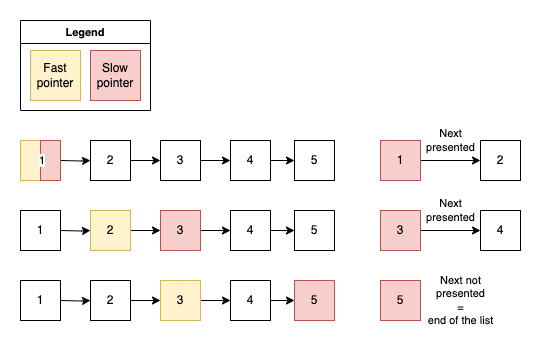

The diagram above was exported from draw.io. Its source (the exported page's mxGraphModel, read from the mxfile embedded in the PNG):
<mxGraphModel dx="1481" dy="-1433" grid="1" gridSize="10" guides="1" tooltips="1" connect="1" arrows="1" fold="1" page="1" pageScale="1" pageWidth="827" pageHeight="1169" math="0" shadow="0">
  <root>
    <mxCell id="0" />
    <mxCell id="1" parent="0" />
    <mxCell id="kV4kFCf9rspu9pRMErMe-358" value="Legend" style="swimlane;whiteSpace=wrap;html=1;fontFamily=Helvetica;fontSize=11;fontColor=default;labelBackgroundColor=default;" vertex="1" parent="1">
      <mxGeometry x="120" y="2440" width="130" height="90" as="geometry" />
    </mxCell>
    <mxCell id="kV4kFCf9rspu9pRMErMe-359" value="Fast pointer" style="whiteSpace=wrap;html=1;aspect=fixed;fillColor=#fff2cc;strokeColor=#d6b656;" vertex="1" parent="kV4kFCf9rspu9pRMErMe-358">
      <mxGeometry x="10" y="30" width="50" height="50" as="geometry" />
    </mxCell>
    <mxCell id="kV4kFCf9rspu9pRMErMe-360" value="Slow&lt;div&gt;pointer&lt;/div&gt;" style="whiteSpace=wrap;html=1;aspect=fixed;fillColor=#f8cecc;strokeColor=#b85450;" vertex="1" parent="kV4kFCf9rspu9pRMErMe-358">
      <mxGeometry x="70" y="30" width="50" height="50" as="geometry" />
    </mxCell>
    <mxCell id="kV4kFCf9rspu9pRMErMe-525" style="edgeStyle=orthogonalEdgeStyle;shape=connector;curved=1;rounded=0;orthogonalLoop=1;jettySize=auto;html=1;strokeColor=default;align=center;verticalAlign=middle;fontFamily=Helvetica;fontSize=11;fontColor=default;labelBackgroundColor=default;endArrow=classic;" edge="1" parent="1" target="kV4kFCf9rspu9pRMErMe-524">
      <mxGeometry relative="1" as="geometry">
        <mxPoint x="159.99999999999977" y="2580" as="sourcePoint" />
      </mxGeometry>
    </mxCell>
    <mxCell id="kV4kFCf9rspu9pRMErMe-657" style="edgeStyle=orthogonalEdgeStyle;shape=connector;curved=1;rounded=0;orthogonalLoop=1;jettySize=auto;html=1;strokeColor=default;align=center;verticalAlign=middle;fontFamily=Helvetica;fontSize=11;fontColor=default;labelBackgroundColor=default;endArrow=classic;" edge="1" parent="1" source="kV4kFCf9rspu9pRMErMe-524" target="kV4kFCf9rspu9pRMErMe-655">
      <mxGeometry relative="1" as="geometry" />
    </mxCell>
    <mxCell id="kV4kFCf9rspu9pRMErMe-524" value="2" style="whiteSpace=wrap;html=1;aspect=fixed;" vertex="1" parent="1">
      <mxGeometry x="190" y="2560" width="40" height="40" as="geometry" />
    </mxCell>
    <mxCell id="kV4kFCf9rspu9pRMErMe-658" style="edgeStyle=orthogonalEdgeStyle;shape=connector;curved=1;rounded=0;orthogonalLoop=1;jettySize=auto;html=1;strokeColor=default;align=center;verticalAlign=middle;fontFamily=Helvetica;fontSize=11;fontColor=default;labelBackgroundColor=default;endArrow=classic;" edge="1" parent="1" source="kV4kFCf9rspu9pRMErMe-655" target="kV4kFCf9rspu9pRMErMe-656">
      <mxGeometry relative="1" as="geometry" />
    </mxCell>
    <mxCell id="kV4kFCf9rspu9pRMErMe-655" value="3" style="whiteSpace=wrap;html=1;aspect=fixed;" vertex="1" parent="1">
      <mxGeometry x="260" y="2560" width="40" height="40" as="geometry" />
    </mxCell>
    <mxCell id="kV4kFCf9rspu9pRMErMe-661" style="edgeStyle=orthogonalEdgeStyle;shape=connector;curved=1;rounded=0;orthogonalLoop=1;jettySize=auto;html=1;strokeColor=default;align=center;verticalAlign=middle;fontFamily=Helvetica;fontSize=11;fontColor=default;labelBackgroundColor=default;endArrow=classic;" edge="1" parent="1" source="kV4kFCf9rspu9pRMErMe-656" target="kV4kFCf9rspu9pRMErMe-660">
      <mxGeometry relative="1" as="geometry" />
    </mxCell>
    <mxCell id="kV4kFCf9rspu9pRMErMe-656" value="4" style="whiteSpace=wrap;html=1;aspect=fixed;" vertex="1" parent="1">
      <mxGeometry x="330" y="2560" width="40" height="40" as="geometry" />
    </mxCell>
    <mxCell id="kV4kFCf9rspu9pRMErMe-660" value="5" style="whiteSpace=wrap;html=1;aspect=fixed;" vertex="1" parent="1">
      <mxGeometry x="394" y="2560" width="40" height="40" as="geometry" />
    </mxCell>
    <mxCell id="kV4kFCf9rspu9pRMErMe-696" value="" style="group" vertex="1" connectable="0" parent="1">
      <mxGeometry x="120" y="2560" width="40" height="40" as="geometry" />
    </mxCell>
    <mxCell id="kV4kFCf9rspu9pRMErMe-693" value="" style="rounded=0;whiteSpace=wrap;html=1;fontFamily=Helvetica;fontSize=11;labelBackgroundColor=default;fillColor=#fff2cc;strokeColor=#d6b656;" vertex="1" parent="kV4kFCf9rspu9pRMErMe-696">
      <mxGeometry width="20" height="40" as="geometry" />
    </mxCell>
    <mxCell id="kV4kFCf9rspu9pRMErMe-694" value="" style="rounded=0;whiteSpace=wrap;html=1;fontFamily=Helvetica;fontSize=11;labelBackgroundColor=default;fillColor=#f8cecc;strokeColor=#b85450;" vertex="1" parent="kV4kFCf9rspu9pRMErMe-696">
      <mxGeometry x="20" width="20" height="40" as="geometry" />
    </mxCell>
    <mxCell id="kV4kFCf9rspu9pRMErMe-695" value="1" style="text;html=1;align=center;verticalAlign=middle;whiteSpace=wrap;rounded=0;fontFamily=Helvetica;fontSize=11;fontColor=default;labelBackgroundColor=default;" vertex="1" parent="kV4kFCf9rspu9pRMErMe-696">
      <mxGeometry x="14" y="5" width="16" height="30" as="geometry" />
    </mxCell>
    <mxCell id="kV4kFCf9rspu9pRMErMe-711" style="edgeStyle=orthogonalEdgeStyle;shape=connector;curved=1;rounded=0;orthogonalLoop=1;jettySize=auto;html=1;strokeColor=default;align=center;verticalAlign=middle;fontFamily=Helvetica;fontSize=11;fontColor=default;labelBackgroundColor=default;endArrow=classic;" edge="1" target="kV4kFCf9rspu9pRMErMe-713" parent="1">
      <mxGeometry relative="1" as="geometry">
        <mxPoint x="159.99999999999977" y="2650" as="sourcePoint" />
      </mxGeometry>
    </mxCell>
    <mxCell id="kV4kFCf9rspu9pRMErMe-712" style="edgeStyle=orthogonalEdgeStyle;shape=connector;curved=1;rounded=0;orthogonalLoop=1;jettySize=auto;html=1;strokeColor=default;align=center;verticalAlign=middle;fontFamily=Helvetica;fontSize=11;fontColor=default;labelBackgroundColor=default;endArrow=classic;" edge="1" source="kV4kFCf9rspu9pRMErMe-713" target="kV4kFCf9rspu9pRMErMe-715" parent="1">
      <mxGeometry relative="1" as="geometry" />
    </mxCell>
    <mxCell id="kV4kFCf9rspu9pRMErMe-713" value="2" style="whiteSpace=wrap;html=1;aspect=fixed;fillColor=#fff2cc;strokeColor=#d6b656;" vertex="1" parent="1">
      <mxGeometry x="190" y="2630" width="40" height="40" as="geometry" />
    </mxCell>
    <mxCell id="kV4kFCf9rspu9pRMErMe-714" style="edgeStyle=orthogonalEdgeStyle;shape=connector;curved=1;rounded=0;orthogonalLoop=1;jettySize=auto;html=1;strokeColor=default;align=center;verticalAlign=middle;fontFamily=Helvetica;fontSize=11;fontColor=default;labelBackgroundColor=default;endArrow=classic;" edge="1" source="kV4kFCf9rspu9pRMErMe-715" target="kV4kFCf9rspu9pRMErMe-717" parent="1">
      <mxGeometry relative="1" as="geometry" />
    </mxCell>
    <mxCell id="kV4kFCf9rspu9pRMErMe-715" value="3" style="whiteSpace=wrap;html=1;aspect=fixed;fillColor=#f8cecc;strokeColor=#b85450;" vertex="1" parent="1">
      <mxGeometry x="260" y="2630" width="40" height="40" as="geometry" />
    </mxCell>
    <mxCell id="kV4kFCf9rspu9pRMErMe-716" style="edgeStyle=orthogonalEdgeStyle;shape=connector;curved=1;rounded=0;orthogonalLoop=1;jettySize=auto;html=1;strokeColor=default;align=center;verticalAlign=middle;fontFamily=Helvetica;fontSize=11;fontColor=default;labelBackgroundColor=default;endArrow=classic;" edge="1" source="kV4kFCf9rspu9pRMErMe-717" target="kV4kFCf9rspu9pRMErMe-718" parent="1">
      <mxGeometry relative="1" as="geometry" />
    </mxCell>
    <mxCell id="kV4kFCf9rspu9pRMErMe-717" value="4" style="whiteSpace=wrap;html=1;aspect=fixed;" vertex="1" parent="1">
      <mxGeometry x="330" y="2630" width="40" height="40" as="geometry" />
    </mxCell>
    <mxCell id="kV4kFCf9rspu9pRMErMe-718" value="5" style="whiteSpace=wrap;html=1;aspect=fixed;" vertex="1" parent="1">
      <mxGeometry x="394" y="2630" width="40" height="40" as="geometry" />
    </mxCell>
    <mxCell id="kV4kFCf9rspu9pRMErMe-723" value="1" style="whiteSpace=wrap;html=1;aspect=fixed;" vertex="1" parent="1">
      <mxGeometry x="120" y="2630" width="40" height="40" as="geometry" />
    </mxCell>
    <mxCell id="kV4kFCf9rspu9pRMErMe-724" style="edgeStyle=orthogonalEdgeStyle;shape=connector;curved=1;rounded=0;orthogonalLoop=1;jettySize=auto;html=1;strokeColor=default;align=center;verticalAlign=middle;fontFamily=Helvetica;fontSize=11;fontColor=default;labelBackgroundColor=default;endArrow=classic;" edge="1" target="kV4kFCf9rspu9pRMErMe-726" parent="1">
      <mxGeometry relative="1" as="geometry">
        <mxPoint x="159.99999999999977" y="2720" as="sourcePoint" />
      </mxGeometry>
    </mxCell>
    <mxCell id="kV4kFCf9rspu9pRMErMe-725" style="edgeStyle=orthogonalEdgeStyle;shape=connector;curved=1;rounded=0;orthogonalLoop=1;jettySize=auto;html=1;strokeColor=default;align=center;verticalAlign=middle;fontFamily=Helvetica;fontSize=11;fontColor=default;labelBackgroundColor=default;endArrow=classic;" edge="1" source="kV4kFCf9rspu9pRMErMe-726" target="kV4kFCf9rspu9pRMErMe-728" parent="1">
      <mxGeometry relative="1" as="geometry" />
    </mxCell>
    <mxCell id="kV4kFCf9rspu9pRMErMe-726" value="2" style="whiteSpace=wrap;html=1;aspect=fixed;" vertex="1" parent="1">
      <mxGeometry x="190" y="2700" width="40" height="40" as="geometry" />
    </mxCell>
    <mxCell id="kV4kFCf9rspu9pRMErMe-727" style="edgeStyle=orthogonalEdgeStyle;shape=connector;curved=1;rounded=0;orthogonalLoop=1;jettySize=auto;html=1;strokeColor=default;align=center;verticalAlign=middle;fontFamily=Helvetica;fontSize=11;fontColor=default;labelBackgroundColor=default;endArrow=classic;" edge="1" source="kV4kFCf9rspu9pRMErMe-728" target="kV4kFCf9rspu9pRMErMe-730" parent="1">
      <mxGeometry relative="1" as="geometry" />
    </mxCell>
    <mxCell id="kV4kFCf9rspu9pRMErMe-728" value="3" style="whiteSpace=wrap;html=1;aspect=fixed;fillColor=#fff2cc;strokeColor=#d6b656;" vertex="1" parent="1">
      <mxGeometry x="260" y="2700" width="40" height="40" as="geometry" />
    </mxCell>
    <mxCell id="kV4kFCf9rspu9pRMErMe-729" style="edgeStyle=orthogonalEdgeStyle;shape=connector;curved=1;rounded=0;orthogonalLoop=1;jettySize=auto;html=1;strokeColor=default;align=center;verticalAlign=middle;fontFamily=Helvetica;fontSize=11;fontColor=default;labelBackgroundColor=default;endArrow=classic;" edge="1" source="kV4kFCf9rspu9pRMErMe-730" target="kV4kFCf9rspu9pRMErMe-731" parent="1">
      <mxGeometry relative="1" as="geometry" />
    </mxCell>
    <mxCell id="kV4kFCf9rspu9pRMErMe-730" value="4" style="whiteSpace=wrap;html=1;aspect=fixed;" vertex="1" parent="1">
      <mxGeometry x="330" y="2700" width="40" height="40" as="geometry" />
    </mxCell>
    <mxCell id="kV4kFCf9rspu9pRMErMe-731" value="5" style="whiteSpace=wrap;html=1;aspect=fixed;fillColor=#f8cecc;strokeColor=#b85450;" vertex="1" parent="1">
      <mxGeometry x="394" y="2700" width="40" height="40" as="geometry" />
    </mxCell>
    <mxCell id="kV4kFCf9rspu9pRMErMe-732" value="1" style="whiteSpace=wrap;html=1;aspect=fixed;" vertex="1" parent="1">
      <mxGeometry x="120" y="2700" width="40" height="40" as="geometry" />
    </mxCell>
    <mxCell id="kV4kFCf9rspu9pRMErMe-740" value="Next&lt;div&gt;presented&lt;/div&gt;" style="edgeStyle=orthogonalEdgeStyle;shape=connector;curved=1;rounded=0;orthogonalLoop=1;jettySize=auto;html=1;entryX=0;entryY=0.5;entryDx=0;entryDy=0;strokeColor=default;align=center;verticalAlign=middle;fontFamily=Helvetica;fontSize=11;fontColor=default;labelBackgroundColor=default;endArrow=classic;" edge="1" parent="1" source="kV4kFCf9rspu9pRMErMe-738" target="kV4kFCf9rspu9pRMErMe-739">
      <mxGeometry y="20" relative="1" as="geometry">
        <mxPoint as="offset" />
      </mxGeometry>
    </mxCell>
    <mxCell id="kV4kFCf9rspu9pRMErMe-738" value="1" style="whiteSpace=wrap;html=1;aspect=fixed;fillColor=#f8cecc;strokeColor=#b85450;" vertex="1" parent="1">
      <mxGeometry x="480" y="2560" width="40" height="40" as="geometry" />
    </mxCell>
    <mxCell id="kV4kFCf9rspu9pRMErMe-739" value="2" style="whiteSpace=wrap;html=1;aspect=fixed;" vertex="1" parent="1">
      <mxGeometry x="580" y="2560" width="40" height="40" as="geometry" />
    </mxCell>
    <mxCell id="kV4kFCf9rspu9pRMErMe-741" value="Next&lt;div&gt;presented&lt;/div&gt;" style="edgeStyle=orthogonalEdgeStyle;shape=connector;curved=1;rounded=0;orthogonalLoop=1;jettySize=auto;html=1;entryX=0;entryY=0.5;entryDx=0;entryDy=0;strokeColor=default;align=center;verticalAlign=middle;fontFamily=Helvetica;fontSize=11;fontColor=default;labelBackgroundColor=default;endArrow=classic;" edge="1" source="kV4kFCf9rspu9pRMErMe-742" target="kV4kFCf9rspu9pRMErMe-743" parent="1">
      <mxGeometry y="20" relative="1" as="geometry">
        <mxPoint as="offset" />
      </mxGeometry>
    </mxCell>
    <mxCell id="kV4kFCf9rspu9pRMErMe-742" value="3" style="whiteSpace=wrap;html=1;aspect=fixed;fillColor=#f8cecc;strokeColor=#b85450;" vertex="1" parent="1">
      <mxGeometry x="480" y="2630" width="40" height="40" as="geometry" />
    </mxCell>
    <mxCell id="kV4kFCf9rspu9pRMErMe-743" value="4" style="whiteSpace=wrap;html=1;aspect=fixed;" vertex="1" parent="1">
      <mxGeometry x="580" y="2630" width="40" height="40" as="geometry" />
    </mxCell>
    <mxCell id="kV4kFCf9rspu9pRMErMe-745" value="5" style="whiteSpace=wrap;html=1;aspect=fixed;fillColor=#f8cecc;strokeColor=#b85450;" vertex="1" parent="1">
      <mxGeometry x="480" y="2700" width="40" height="40" as="geometry" />
    </mxCell>
    <mxCell id="kV4kFCf9rspu9pRMErMe-747" value="Next not&lt;div&gt;presented&lt;/div&gt;&lt;div&gt;=&lt;/div&gt;&lt;div&gt;end of the list&lt;/div&gt;" style="text;html=1;align=center;verticalAlign=middle;resizable=0;points=[];autosize=1;strokeColor=none;fillColor=none;fontFamily=Helvetica;fontSize=11;fontColor=default;labelBackgroundColor=default;" vertex="1" parent="1">
      <mxGeometry x="515" y="2685" width="90" height="70" as="geometry" />
    </mxCell>
  </root>
</mxGraphModel>